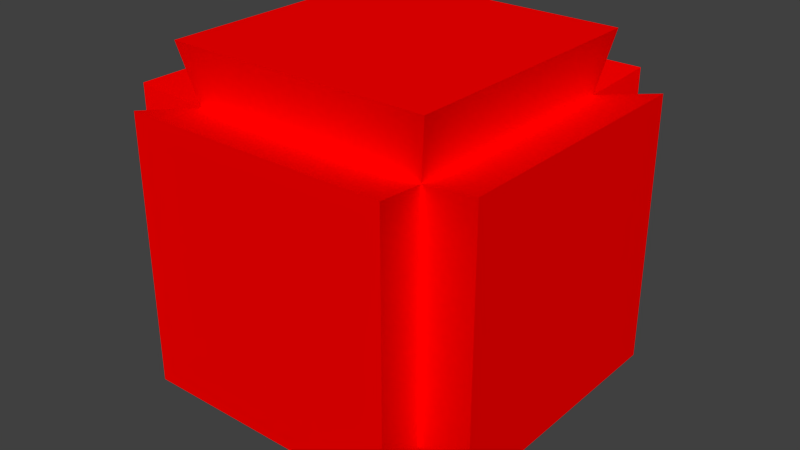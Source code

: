 # Source: Upgrade.blend  (saved by Blender 2.61.0; exported with 4.5.12 LTS)
import bpy
from mathutils import Matrix  # noqa: F401  (used for matrix-valued properties, if any)

bpy.ops.wm.read_factory_settings(use_empty=True)
scene = bpy.context.scene
scene.name = 'Scene'

# ---- collections
col_collection_1 = bpy.data.collections.new('Collection 1'); scene.collection.children.link(col_collection_1)

# ---- materials (node trees are filled in below, after node groups)
mat_upgradematerial = bpy.data.materials.new('UpgradeMaterial')
mat_upgradematerial.alpha_threshold = 0.0
mat_upgradematerial.use_transparent_shadow = False
mat_upgradematerial.diffuse_color = (1.0, 0.0, 0.0, 1.0)
mat_upgradematerial.roughness = 0.5
mat_upgradematerial.line_color = (0.0, 0.0, 0.0, 1.0)

# ---- material node trees

# ---- world
world_world = bpy.data.worlds.new('World'); scene.world = world_world
world_world.color = (0.05088, 0.05088, 0.05088)
world_world.use_sun_shadow = False
world_world.sun_shadow_jitter_overblur = 0.0
world_world.cycles.sampling_method = 'MANUAL'
world_world.cycles.sample_map_resolution = 256

# ---- meshes
me_cube = bpy.data.meshes.new('Cube')
me_cube.from_pydata([(0.5, 0.5, -0.5), (0.5, -0.5, -0.5), (-0.5, -0.5, -0.5), (-0.5, 0.5, -0.5), (0.5, 0.5, 0.5), (0.5, -0.5, 0.5), (-0.5, -0.5, 0.5), (-0.5, 0.5, 0.5), (0.75, 0.55, 0.55), (0.75, -0.55, 0.55), (0.75, -0.55, -0.55), (0.75, 0.55, -0.55), (0.55, 0.75, 0.55), (-0.55, 0.75, 0.55), (-0.55, 0.75, -0.55), (0.55, 0.75, -0.55), (-0.75, -0.55, 0.55), (-0.75, 0.55, 0.55), (-0.75, 0.55, -0.55), (-0.75, -0.55, -0.55), (0.55, -0.75, 0.55), (-0.55, -0.75, 0.55), (-0.55, -0.75, -0.55), (0.55, -0.75, -0.55), (-0.55, -0.55, 0.75), (-0.55, 0.55, 0.75), (0.55, -0.55, 0.75), (0.55, 0.55, 0.75), (-0.55, -0.55, -0.75), (-0.55, 0.55, -0.75), (0.55, -0.55, -0.75), (0.55, 0.55, -0.75)], [], [(4, 5, 9, 8), (5, 1, 10, 9), (0, 4, 8, 11), (1, 0, 11, 10), (11, 8, 9, 10), (7, 4, 12, 13), (3, 7, 13, 14), (4, 0, 15, 12), (0, 3, 14, 15), (12, 15, 14, 13), (6, 7, 17, 16), (7, 3, 18, 17), (2, 6, 16, 19), (3, 2, 19, 18), (19, 16, 17, 18), (5, 6, 21, 20), (6, 2, 22, 21), (1, 5, 20, 23), (2, 1, 23, 22), (23, 20, 21, 22), (7, 6, 24, 25), (6, 5, 26, 24), (4, 7, 25, 27), (5, 4, 27, 26), (27, 25, 24, 26), (2, 3, 29, 28), (1, 2, 28, 30), (3, 0, 31, 29), (0, 1, 30, 31), (31, 30, 28, 29)])
_uv = me_cube.uv_layers.new(name='UVMap')
_uv.uv.foreach_set('vector', [0.4189, 0.3537, 0.6133, 0.3537, 0.623, 0.4033, 0.4092, 0.4033, 0.6725, 0.413, 0.6725, 0.6074, 0.623, 0.6171, 0.623, 0.4033, 0.3596, 0.6074, 0.3596, 0.413, 0.4092, 0.4033, 0.4092, 0.6171, 0.6133, 0.6667, 0.4189, 0.6667, 0.4092, 0.6171, 0.623, 0.6171, 0.4092, 0.6171, 0.4092, 0.4033, 0.623, 0.4033, 0.623, 0.6171, 0.7319, 0.00326, 0.9263, 0.003327, 0.936, 0.05288, 0.7222, 0.05281, 0.6726, 0.2569, 0.6726, 0.06251, 0.7222, 0.05281, 0.7221, 0.2666, 0.9855, 0.06262, 0.9855, 0.257, 0.9359, 0.2667, 0.936, 0.05288, 0.9262, 0.3162, 0.7318, 0.3162, 0.7221, 0.2666, 0.9359, 0.2667, 0.936, 0.05288, 0.9359, 0.2667, 0.7221, 0.2666, 0.7222, 0.05281, 0.419, 0.003153, 0.6134, 0.003219, 0.6231, 0.05278, 0.4093, 0.0527, 0.6726, 0.06251, 0.6726, 0.2569, 0.623, 0.2666, 0.6231, 0.05278, 0.3597, 0.2568, 0.3597, 0.0624, 0.4093, 0.0527, 0.4092, 0.2665, 0.6133, 0.3161, 0.4189, 0.3161, 0.4092, 0.2665, 0.623, 0.2666, 0.4092, 0.2665, 0.4093, 0.0527, 0.6231, 0.05278, 0.623, 0.2666, 0.7318, 0.3537, 0.9262, 0.3537, 0.9359, 0.4033, 0.7221, 0.4033, 0.9855, 0.413, 0.9855, 0.6074, 0.9359, 0.6171, 0.9359, 0.4033, 0.6725, 0.6074, 0.6725, 0.413, 0.7221, 0.4033, 0.7221, 0.6171, 0.9262, 0.6667, 0.7318, 0.6667, 0.7221, 0.6171, 0.9359, 0.6171, 0.7221, 0.6171, 0.7221, 0.4033, 0.9359, 0.4033, 0.9359, 0.6171, 0.07362, 0.01459, 0.268, 0.01459, 0.2777, 0.06416, 0.0639, 0.06416, 0.3273, 0.07388, 0.3273, 0.2683, 0.2777, 0.278, 0.2777, 0.06416, 0.01434, 0.2683, 0.01434, 0.07388, 0.0639, 0.06416, 0.0639, 0.278, 0.268, 0.3276, 0.07362, 0.3276, 0.0639, 0.278, 0.2777, 0.278, 0.0639, 0.278, 0.0639, 0.06416, 0.2777, 0.06416, 0.2777, 0.278, 0.06752, 0.3584, 0.2619, 0.3584, 0.2716, 0.4079, 0.0578, 0.4079, 0.008236, 0.6121, 0.008236, 0.4177, 0.0578, 0.4079, 0.0578, 0.6218, 0.3212, 0.4177, 0.3212, 0.6121, 0.2716, 0.6218, 0.2716, 0.4079, 0.2619, 0.6713, 0.06752, 0.6713, 0.0578, 0.6218, 0.2716, 0.6218, 0.2716, 0.6218, 0.0578, 0.6218, 0.0578, 0.4079, 0.2716, 0.4079])
me_cube.materials.append(mat_upgradematerial)
me_cube.use_remesh_preserve_volume = False
me_cube.use_remesh_preserve_attributes = False
me_cube.use_mirror_vertex_groups = False
me_cube.update()

# ---- objects
ob_upgrade = bpy.data.objects.new('Upgrade', me_cube)

# ---- transforms, parenting, visibility, modifiers, constraints
ob_upgrade.location = (0.0, 0.0, 0.0)
ob_upgrade.lock_rotations_4d = False
ob_upgrade.empty_display_type = 'ARROWS'
ob_upgrade.lineart.crease_threshold = 0.0

# ---- collection membership
col_collection_1.objects.link(ob_upgrade)

# ---- scene / render settings (as saved in the file)
scene.frame_start = 1; scene.frame_end = 250; scene.frame_set(1)
scene.render.engine = 'BLENDER_EEVEE_NEXT'
scene.render.image_settings.color_mode = 'RGB'
scene.render.image_settings.compression = 90
scene.render.resolution_percentage = 50
scene.render.dither_intensity = 0.0
scene.render.bake_margin = 2
scene.render.bake_bias = 0.0
scene.cycles.use_denoising = False
scene.cycles.samples = 10
scene.cycles.sampling_pattern = 'TABULATED_SOBOL'
scene.cycles.light_sampling_threshold = 0.0
scene.cycles.use_adaptive_sampling = False
scene.cycles.use_light_tree = False
scene.cycles.blur_glossy = 0.0
scene.cycles.volume_bounces = 1
scene.cycles.pixel_filter_type = 'GAUSSIAN'
scene.cycles.sample_clamp_indirect = 0.0
scene.view_settings.view_transform = 'Standard'
bpy.context.view_layer.update()

# ---- added for rendering (the .blend has no active camera and no usable light): camera, sun
cam_auto = bpy.data.cameras.new('AutoCamera')
cam_auto.lens = 50.0
cam_auto.sensor_width = 36.0
cam_auto.clip_end = 1000.0
ob_auto_camera = bpy.data.objects.new('AutoCamera', cam_auto)
scene.collection.objects.link(ob_auto_camera)
ob_auto_camera.location = (2.4038, -2.88457, 1.92304)
ob_auto_camera.rotation_euler = (1.09748, -7.21219e-08, 0.694738)
scene.camera = ob_auto_camera
light_auto_sun = bpy.data.lights.new('AutoSun', 'SUN')
light_auto_sun.energy = 3.0
light_auto_sun.angle = 0.0523599
ob_auto_sun = bpy.data.objects.new('AutoSun', light_auto_sun)
scene.collection.objects.link(ob_auto_sun)
ob_auto_sun.rotation_euler = (0.872665, 0.174533, 0.523599)
bpy.context.view_layer.update()
